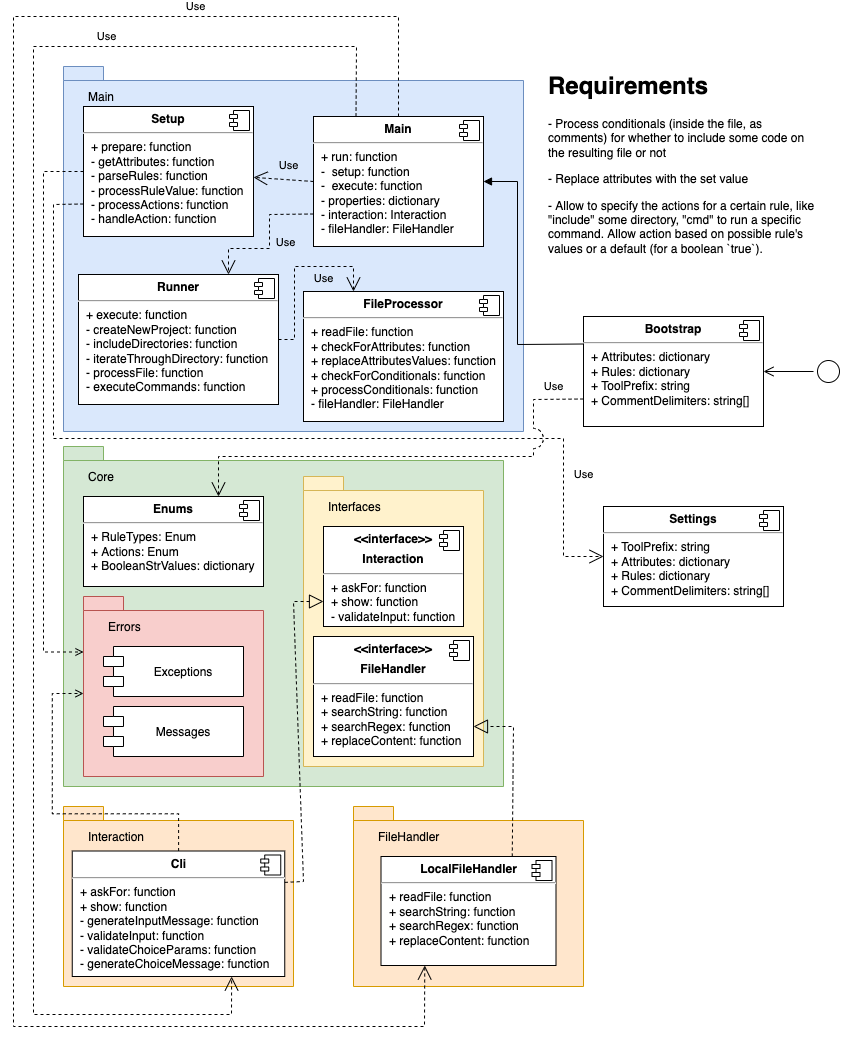

The diagram above was exported from draw.io. Its source (the exported page's mxGraphModel, read from the mxfile embedded in the PNG):
<mxGraphModel dx="1426" dy="830" grid="1" gridSize="10" guides="1" tooltips="1" connect="1" arrows="1" fold="1" page="0" pageScale="1" pageWidth="827" pageHeight="1169" background="none" math="0" shadow="0">
  <root>
    <mxCell id="0" />
    <mxCell id="1" parent="0" />
    <mxCell id="mlRTqT-2WI_JR_deL1to-29" value="" style="shape=folder;fontStyle=1;spacingTop=10;tabWidth=40;tabHeight=14;tabPosition=left;html=1;fillColor=#ffe6cc;strokeColor=#d79b00;" parent="1" vertex="1">
      <mxGeometry x="100" y="810" width="230" height="180" as="geometry" />
    </mxCell>
    <mxCell id="mlRTqT-2WI_JR_deL1to-26" value="" style="shape=folder;fontStyle=1;spacingTop=10;tabWidth=40;tabHeight=14;tabPosition=left;html=1;fillColor=#d5e8d4;strokeColor=#82b366;" parent="1" vertex="1">
      <mxGeometry x="100" y="450" width="440" height="340" as="geometry" />
    </mxCell>
    <mxCell id="mlRTqT-2WI_JR_deL1to-22" value="" style="shape=folder;fontStyle=1;spacingTop=10;tabWidth=40;tabHeight=14;tabPosition=left;html=1;fillColor=#dae8fc;strokeColor=#6c8ebf;" parent="1" vertex="1">
      <mxGeometry x="100" y="70" width="460" height="365" as="geometry" />
    </mxCell>
    <mxCell id="PrQMQKzOZonq59XuGsBp-6" style="edgeStyle=orthogonalEdgeStyle;rounded=0;orthogonalLoop=1;jettySize=auto;html=1;entryX=0;entryY=0;entryDx=0;entryDy=55.5;entryPerimeter=0;dashed=1;endArrow=open;endFill=0;" edge="1" parent="1" source="mlRTqT-2WI_JR_deL1to-3" target="PrQMQKzOZonq59XuGsBp-2">
      <mxGeometry relative="1" as="geometry">
        <Array as="points">
          <mxPoint x="80" y="175" />
          <mxPoint x="80" y="656" />
        </Array>
      </mxGeometry>
    </mxCell>
    <mxCell id="mlRTqT-2WI_JR_deL1to-3" value="&lt;p style=&quot;margin: 0px ; margin-top: 6px ; text-align: center&quot;&gt;&lt;b&gt;Setup&lt;/b&gt;&lt;/p&gt;&lt;hr&gt;&lt;p style=&quot;margin: 0px ; margin-left: 8px&quot;&gt;+ prepare: function&lt;/p&gt;&lt;p style=&quot;margin: 0px ; margin-left: 8px&quot;&gt;- getAttributes: function&lt;/p&gt;&lt;p style=&quot;margin: 0px ; margin-left: 8px&quot;&gt;- parseRules: function&lt;/p&gt;&lt;p style=&quot;margin: 0px ; margin-left: 8px&quot;&gt;- processRuleValue: function&lt;/p&gt;&lt;p style=&quot;margin: 0px ; margin-left: 8px&quot;&gt;- processActions: function&lt;/p&gt;&lt;p style=&quot;margin: 0px ; margin-left: 8px&quot;&gt;- handleAction: function&lt;/p&gt;" style="align=left;overflow=fill;html=1;dropTarget=0;" parent="1" vertex="1">
      <mxGeometry x="120" y="110" width="170" height="130" as="geometry" />
    </mxCell>
    <mxCell id="mlRTqT-2WI_JR_deL1to-4" value="" style="shape=component;jettyWidth=8;jettyHeight=4;" parent="mlRTqT-2WI_JR_deL1to-3" vertex="1">
      <mxGeometry x="1" width="20" height="20" relative="1" as="geometry">
        <mxPoint x="-24" y="4" as="offset" />
      </mxGeometry>
    </mxCell>
    <mxCell id="mlRTqT-2WI_JR_deL1to-5" value="&lt;p style=&quot;margin: 0px ; margin-top: 6px ; text-align: center&quot;&gt;&lt;b&gt;Main&lt;/b&gt;&lt;/p&gt;&lt;hr&gt;&lt;p style=&quot;margin: 0px ; margin-left: 8px&quot;&gt;+ run: function&lt;/p&gt;&lt;p style=&quot;margin: 0px ; margin-left: 8px&quot;&gt;-&amp;nbsp; setup: function&lt;br&gt;-&amp;nbsp; execute: function&lt;/p&gt;&lt;p style=&quot;margin: 0px ; margin-left: 8px&quot;&gt;- properties: dictionary&lt;/p&gt;&lt;p style=&quot;margin: 0px ; margin-left: 8px&quot;&gt;- interaction: Interaction&lt;/p&gt;&lt;p style=&quot;margin: 0px ; margin-left: 8px&quot;&gt;- fileHandler: FileHandler&lt;/p&gt;" style="align=left;overflow=fill;html=1;dropTarget=0;" parent="1" vertex="1">
      <mxGeometry x="350" y="120" width="170" height="130" as="geometry" />
    </mxCell>
    <mxCell id="mlRTqT-2WI_JR_deL1to-6" value="" style="shape=component;jettyWidth=8;jettyHeight=4;" parent="mlRTqT-2WI_JR_deL1to-5" vertex="1">
      <mxGeometry x="1" width="20" height="20" relative="1" as="geometry">
        <mxPoint x="-24" y="4" as="offset" />
      </mxGeometry>
    </mxCell>
    <mxCell id="mlRTqT-2WI_JR_deL1to-7" value="&lt;p style=&quot;margin: 0px ; margin-top: 6px ; text-align: center&quot;&gt;&lt;b&gt;Runner&lt;/b&gt;&lt;/p&gt;&lt;hr&gt;&lt;p style=&quot;margin: 0px ; margin-left: 8px&quot;&gt;+ execute: function&lt;/p&gt;&lt;p style=&quot;margin: 0px ; margin-left: 8px&quot;&gt;- createNewProject: function&lt;/p&gt;&lt;p style=&quot;margin: 0px ; margin-left: 8px&quot;&gt;- includeDirectories: function&lt;/p&gt;&lt;p style=&quot;margin: 0px ; margin-left: 8px&quot;&gt;- iterateThroughDirectory: function&lt;/p&gt;&lt;p style=&quot;margin: 0px ; margin-left: 8px&quot;&gt;- processFile: function&lt;/p&gt;&lt;p style=&quot;margin: 0px ; margin-left: 8px&quot;&gt;- executeCommands: function&lt;br&gt;&lt;/p&gt;" style="align=left;overflow=fill;html=1;dropTarget=0;" parent="1" vertex="1">
      <mxGeometry x="115" y="278" width="200" height="130" as="geometry" />
    </mxCell>
    <mxCell id="mlRTqT-2WI_JR_deL1to-8" value="" style="shape=component;jettyWidth=8;jettyHeight=4;" parent="mlRTqT-2WI_JR_deL1to-7" vertex="1">
      <mxGeometry x="1" width="20" height="20" relative="1" as="geometry">
        <mxPoint x="-24" y="4" as="offset" />
      </mxGeometry>
    </mxCell>
    <mxCell id="mlRTqT-2WI_JR_deL1to-9" value="&lt;h1&gt;Requirements&lt;/h1&gt;&lt;p&gt;- Process conditionals (inside the file, as comments) for whether to include some code on the resulting file or not&lt;/p&gt;&lt;p&gt;- Replace attributes with the set value&lt;/p&gt;&lt;p&gt;- Allow to specify the actions for a certain rule, like &quot;include&quot; some directory, &quot;cmd&quot; to run a specific command. Allow action based on possible rule's values or a default (for a boolean `true`).&lt;/p&gt;" style="text;html=1;strokeColor=none;fillColor=none;spacing=5;spacingTop=-20;whiteSpace=wrap;overflow=hidden;rounded=0;" parent="1" vertex="1">
      <mxGeometry x="580" y="70" width="280" height="200" as="geometry" />
    </mxCell>
    <mxCell id="mlRTqT-2WI_JR_deL1to-10" value="&lt;p style=&quot;margin: 0px ; margin-top: 6px ; text-align: center&quot;&gt;&lt;b&gt;FileProcessor&lt;/b&gt;&lt;/p&gt;&lt;hr&gt;&lt;p style=&quot;margin: 0px 0px 0px 8px&quot;&gt;+ readFile: function&lt;/p&gt;&lt;p style=&quot;margin: 0px 0px 0px 8px&quot;&gt;+ checkForAttributes: function&lt;/p&gt;&lt;p style=&quot;margin: 0px 0px 0px 8px&quot;&gt;+ replaceAttributesValues: function&lt;/p&gt;&lt;p style=&quot;margin: 0px 0px 0px 8px&quot;&gt;+ checkForConditionals: function&lt;/p&gt;&lt;p style=&quot;margin: 0px 0px 0px 8px&quot;&gt;+ processConditionals: function&lt;/p&gt;&lt;p style=&quot;margin: 0px 0px 0px 8px&quot;&gt;- fileHandler: FileHandler&lt;/p&gt;" style="align=left;overflow=fill;html=1;dropTarget=0;" parent="1" vertex="1">
      <mxGeometry x="340" y="295" width="200" height="130" as="geometry" />
    </mxCell>
    <mxCell id="mlRTqT-2WI_JR_deL1to-11" value="" style="shape=component;jettyWidth=8;jettyHeight=4;" parent="mlRTqT-2WI_JR_deL1to-10" vertex="1">
      <mxGeometry x="1" width="20" height="20" relative="1" as="geometry">
        <mxPoint x="-24" y="4" as="offset" />
      </mxGeometry>
    </mxCell>
    <mxCell id="mlRTqT-2WI_JR_deL1to-13" value="&lt;p style=&quot;margin: 0px ; margin-top: 6px ; text-align: center&quot;&gt;&lt;b&gt;Enums&lt;/b&gt;&lt;/p&gt;&lt;hr&gt;&lt;p style=&quot;margin: 0px ; margin-left: 8px&quot;&gt;+ RuleTypes: Enum&lt;br&gt;+ Actions: Enum&lt;/p&gt;&lt;p style=&quot;margin: 0px ; margin-left: 8px&quot;&gt;+ BooleanStrValues: dictionary&lt;/p&gt;" style="align=left;overflow=fill;html=1;dropTarget=0;" parent="1" vertex="1">
      <mxGeometry x="120" y="500" width="180" height="90" as="geometry" />
    </mxCell>
    <mxCell id="mlRTqT-2WI_JR_deL1to-14" value="" style="shape=component;jettyWidth=8;jettyHeight=4;" parent="mlRTqT-2WI_JR_deL1to-13" vertex="1">
      <mxGeometry x="1" width="20" height="20" relative="1" as="geometry">
        <mxPoint x="-24" y="4" as="offset" />
      </mxGeometry>
    </mxCell>
    <mxCell id="mlRTqT-2WI_JR_deL1to-27" value="" style="shape=folder;fontStyle=1;spacingTop=10;tabWidth=40;tabHeight=14;tabPosition=left;html=1;fillColor=#fff2cc;strokeColor=#d6b656;" parent="1" vertex="1">
      <mxGeometry x="340" y="480" width="180" height="290" as="geometry" />
    </mxCell>
    <mxCell id="mlRTqT-2WI_JR_deL1to-16" value="&lt;p style=&quot;margin: 0px ; margin-top: 6px ; text-align: center&quot;&gt;&lt;b&gt;&amp;lt;&amp;lt;interface&amp;gt;&amp;gt;&lt;/b&gt;&lt;/p&gt;&lt;p style=&quot;margin: 0px ; margin-top: 6px ; text-align: center&quot;&gt;&lt;b&gt;Interaction&lt;/b&gt;&lt;/p&gt;&lt;hr&gt;&lt;p style=&quot;margin: 0px ; margin-left: 8px&quot;&gt;+ askFor: function&lt;/p&gt;&lt;p style=&quot;margin: 0px ; margin-left: 8px&quot;&gt;+ show: function&lt;/p&gt;&lt;p style=&quot;margin: 0px ; margin-left: 8px&quot;&gt;- validateInput: function&lt;br&gt;&lt;/p&gt;" style="align=left;overflow=fill;html=1;dropTarget=0;" parent="1" vertex="1">
      <mxGeometry x="360" y="530" width="140" height="100" as="geometry" />
    </mxCell>
    <mxCell id="mlRTqT-2WI_JR_deL1to-17" value="" style="shape=component;jettyWidth=8;jettyHeight=4;" parent="mlRTqT-2WI_JR_deL1to-16" vertex="1">
      <mxGeometry x="1" width="20" height="20" relative="1" as="geometry">
        <mxPoint x="-24" y="4" as="offset" />
      </mxGeometry>
    </mxCell>
    <mxCell id="PrQMQKzOZonq59XuGsBp-5" style="edgeStyle=orthogonalEdgeStyle;rounded=0;orthogonalLoop=1;jettySize=auto;html=1;entryX=0;entryY=0;entryDx=0;entryDy=97;entryPerimeter=0;endArrow=open;endFill=0;dashed=1;" edge="1" parent="1" source="mlRTqT-2WI_JR_deL1to-20" target="PrQMQKzOZonq59XuGsBp-2">
      <mxGeometry relative="1" as="geometry" />
    </mxCell>
    <mxCell id="mlRTqT-2WI_JR_deL1to-20" value="&lt;p style=&quot;margin: 0px ; margin-top: 6px ; text-align: center&quot;&gt;&lt;b&gt;Cli&lt;/b&gt;&lt;/p&gt;&lt;hr&gt;&lt;p style=&quot;margin: 0px ; margin-left: 8px&quot;&gt;+ askFor: function&lt;/p&gt;&lt;p style=&quot;margin: 0px ; margin-left: 8px&quot;&gt;+ show: function&lt;/p&gt;&lt;p style=&quot;margin: 0px ; margin-left: 8px&quot;&gt;- generateInputMessage: function&lt;/p&gt;&lt;p style=&quot;margin: 0px ; margin-left: 8px&quot;&gt;- validateInput: function&lt;br&gt;&lt;/p&gt;&lt;p style=&quot;margin: 0px ; margin-left: 8px&quot;&gt;- validateChoiceParams: function&lt;/p&gt;&lt;p style=&quot;margin: 0px ; margin-left: 8px&quot;&gt;- generateChoiceMessage: function&lt;/p&gt;" style="align=left;overflow=fill;html=1;dropTarget=0;" parent="1" vertex="1">
      <mxGeometry x="108.75" y="854.5" width="212.5" height="125.5" as="geometry" />
    </mxCell>
    <mxCell id="mlRTqT-2WI_JR_deL1to-21" value="" style="shape=component;jettyWidth=8;jettyHeight=4;" parent="mlRTqT-2WI_JR_deL1to-20" vertex="1">
      <mxGeometry x="1" width="20" height="20" relative="1" as="geometry">
        <mxPoint x="-24" y="4" as="offset" />
      </mxGeometry>
    </mxCell>
    <mxCell id="mlRTqT-2WI_JR_deL1to-24" value="Main" style="text;align=left;fontStyle=0;verticalAlign=middle;spacingLeft=3;spacingRight=3;strokeColor=none;rotatable=0;points=[[0,0.5],[1,0.5]];portConstraint=eastwest;" parent="1" vertex="1">
      <mxGeometry x="120" y="90" width="80" height="20" as="geometry" />
    </mxCell>
    <mxCell id="mlRTqT-2WI_JR_deL1to-25" value="Core" style="text;align=left;fontStyle=0;verticalAlign=middle;spacingLeft=3;spacingRight=3;strokeColor=none;rotatable=0;points=[[0,0.5],[1,0.5]];portConstraint=eastwest;" parent="1" vertex="1">
      <mxGeometry x="120" y="470" width="80" height="20" as="geometry" />
    </mxCell>
    <mxCell id="mlRTqT-2WI_JR_deL1to-28" value="Interfaces" style="text;align=left;fontStyle=0;verticalAlign=middle;spacingLeft=3;spacingRight=3;strokeColor=none;rotatable=0;points=[[0,0.5],[1,0.5]];portConstraint=eastwest;" parent="1" vertex="1">
      <mxGeometry x="360" y="500" width="80" height="20" as="geometry" />
    </mxCell>
    <mxCell id="mlRTqT-2WI_JR_deL1to-30" value="Interaction" style="text;align=left;fontStyle=0;verticalAlign=middle;spacingLeft=3;spacingRight=3;strokeColor=none;rotatable=0;points=[[0,0.5],[1,0.5]];portConstraint=eastwest;" parent="1" vertex="1">
      <mxGeometry x="120" y="830" width="80" height="20" as="geometry" />
    </mxCell>
    <mxCell id="mlRTqT-2WI_JR_deL1to-31" value="" style="endArrow=block;dashed=1;endFill=0;endSize=12;html=1;rounded=0;exitX=1;exitY=0.25;exitDx=0;exitDy=0;entryX=0;entryY=0.75;entryDx=0;entryDy=0;" parent="1" source="mlRTqT-2WI_JR_deL1to-20" target="mlRTqT-2WI_JR_deL1to-16" edge="1">
      <mxGeometry width="160" relative="1" as="geometry">
        <mxPoint x="440" y="540" as="sourcePoint" />
        <mxPoint x="600" y="540" as="targetPoint" />
        <Array as="points">
          <mxPoint x="340" y="885" />
          <mxPoint x="330" y="605" />
        </Array>
      </mxGeometry>
    </mxCell>
    <mxCell id="mlRTqT-2WI_JR_deL1to-32" value="&lt;p style=&quot;margin: 0px ; margin-top: 6px ; text-align: center&quot;&gt;&lt;b&gt;&amp;lt;&amp;lt;interface&amp;gt;&amp;gt;&lt;/b&gt;&lt;/p&gt;&lt;p style=&quot;margin: 0px ; margin-top: 6px ; text-align: center&quot;&gt;&lt;b&gt;FileHandler&lt;/b&gt;&lt;/p&gt;&lt;hr&gt;&lt;p style=&quot;margin: 0px ; margin-left: 8px&quot;&gt;+ readFile: function&lt;br&gt;+ searchString: function&lt;/p&gt;&lt;p style=&quot;margin: 0px ; margin-left: 8px&quot;&gt;+ searchRegex: function&lt;/p&gt;&lt;p style=&quot;margin: 0px ; margin-left: 8px&quot;&gt;+ replaceContent: function&lt;/p&gt;" style="align=left;overflow=fill;html=1;dropTarget=0;" parent="1" vertex="1">
      <mxGeometry x="350" y="640" width="160" height="120" as="geometry" />
    </mxCell>
    <mxCell id="mlRTqT-2WI_JR_deL1to-33" value="" style="shape=component;jettyWidth=8;jettyHeight=4;" parent="mlRTqT-2WI_JR_deL1to-32" vertex="1">
      <mxGeometry x="1" width="20" height="20" relative="1" as="geometry">
        <mxPoint x="-24" y="4" as="offset" />
      </mxGeometry>
    </mxCell>
    <mxCell id="mlRTqT-2WI_JR_deL1to-34" value="" style="shape=folder;fontStyle=1;spacingTop=10;tabWidth=40;tabHeight=14;tabPosition=left;html=1;fillColor=#ffe6cc;strokeColor=#d79b00;" parent="1" vertex="1">
      <mxGeometry x="390" y="810" width="230" height="180" as="geometry" />
    </mxCell>
    <mxCell id="mlRTqT-2WI_JR_deL1to-37" value="FileHandler" style="text;align=left;fontStyle=0;verticalAlign=middle;spacingLeft=3;spacingRight=3;strokeColor=none;rotatable=0;points=[[0,0.5],[1,0.5]];portConstraint=eastwest;" parent="1" vertex="1">
      <mxGeometry x="410" y="830" width="80" height="20" as="geometry" />
    </mxCell>
    <mxCell id="mlRTqT-2WI_JR_deL1to-38" value="&lt;p style=&quot;margin: 0px ; margin-top: 6px ; text-align: center&quot;&gt;&lt;b&gt;LocalFileHandler&lt;/b&gt;&lt;/p&gt;&lt;hr&gt;&lt;p style=&quot;margin: 0px ; margin-left: 8px&quot;&gt;+ readFile: function&lt;br&gt;+ searchString: function&lt;/p&gt;&lt;p style=&quot;margin: 0px ; margin-left: 8px&quot;&gt;+ searchRegex: function&lt;/p&gt;&lt;p style=&quot;margin: 0px ; margin-left: 8px&quot;&gt;+ replaceContent: function&lt;/p&gt;" style="align=left;overflow=fill;html=1;dropTarget=0;" parent="1" vertex="1">
      <mxGeometry x="417.5" y="860" width="175" height="109" as="geometry" />
    </mxCell>
    <mxCell id="mlRTqT-2WI_JR_deL1to-39" value="" style="shape=component;jettyWidth=8;jettyHeight=4;" parent="mlRTqT-2WI_JR_deL1to-38" vertex="1">
      <mxGeometry x="1" width="20" height="20" relative="1" as="geometry">
        <mxPoint x="-24" y="4" as="offset" />
      </mxGeometry>
    </mxCell>
    <mxCell id="mlRTqT-2WI_JR_deL1to-40" value="" style="endArrow=block;dashed=1;endFill=0;endSize=12;html=1;rounded=0;exitX=0.75;exitY=0;exitDx=0;exitDy=0;entryX=1;entryY=0.75;entryDx=0;entryDy=0;" parent="1" source="mlRTqT-2WI_JR_deL1to-38" target="mlRTqT-2WI_JR_deL1to-32" edge="1">
      <mxGeometry width="160" relative="1" as="geometry">
        <mxPoint x="670" y="862.5" as="sourcePoint" />
        <mxPoint x="770" y="550" as="targetPoint" />
        <Array as="points">
          <mxPoint x="550" y="730" />
        </Array>
      </mxGeometry>
    </mxCell>
    <mxCell id="mlRTqT-2WI_JR_deL1to-41" value="&lt;p style=&quot;margin: 0px ; margin-top: 6px ; text-align: center&quot;&gt;&lt;b&gt;Settings&lt;/b&gt;&lt;/p&gt;&lt;hr&gt;&lt;p style=&quot;margin: 0px ; margin-left: 8px&quot;&gt;+ ToolPrefix: string&lt;br&gt;+ Attributes: dictionary&lt;/p&gt;&lt;p style=&quot;margin: 0px ; margin-left: 8px&quot;&gt;+ Rules: dictionary&lt;/p&gt;&lt;p style=&quot;margin: 0px ; margin-left: 8px&quot;&gt;+ CommentDelimiters: string[]&lt;/p&gt;" style="align=left;overflow=fill;html=1;dropTarget=0;" parent="1" vertex="1">
      <mxGeometry x="640" y="510" width="180" height="100" as="geometry" />
    </mxCell>
    <mxCell id="mlRTqT-2WI_JR_deL1to-42" value="" style="shape=component;jettyWidth=8;jettyHeight=4;" parent="mlRTqT-2WI_JR_deL1to-41" vertex="1">
      <mxGeometry x="1" width="20" height="20" relative="1" as="geometry">
        <mxPoint x="-24" y="4" as="offset" />
      </mxGeometry>
    </mxCell>
    <mxCell id="mlRTqT-2WI_JR_deL1to-43" value="Use" style="endArrow=open;endSize=12;dashed=1;html=1;rounded=0;exitX=0;exitY=0.75;exitDx=0;exitDy=0;entryX=0;entryY=0.5;entryDx=0;entryDy=0;" parent="1" source="mlRTqT-2WI_JR_deL1to-3" target="mlRTqT-2WI_JR_deL1to-41" edge="1">
      <mxGeometry x="0.7383" y="20" width="160" relative="1" as="geometry">
        <mxPoint x="620" y="710" as="sourcePoint" />
        <mxPoint x="780" y="710" as="targetPoint" />
        <Array as="points">
          <mxPoint x="90" y="208" />
          <mxPoint x="90" y="442" />
          <mxPoint x="600" y="442" />
          <mxPoint x="600" y="560" />
        </Array>
        <mxPoint as="offset" />
      </mxGeometry>
    </mxCell>
    <mxCell id="mlRTqT-2WI_JR_deL1to-44" value="&lt;p style=&quot;margin: 0px ; margin-top: 6px ; text-align: center&quot;&gt;&lt;b&gt;Bootstrap&lt;/b&gt;&lt;/p&gt;&lt;hr&gt;&lt;p style=&quot;margin: 0px ; margin-left: 8px&quot;&gt;+ Attributes: dictionary&lt;br&gt;+ Rules: dictionary&lt;/p&gt;&lt;p style=&quot;margin: 0px ; margin-left: 8px&quot;&gt;+ ToolPrefix: string&lt;/p&gt;&lt;p style=&quot;margin: 0px ; margin-left: 8px&quot;&gt;+ CommentDelimiters: string[]&lt;/p&gt;" style="align=left;overflow=fill;html=1;dropTarget=0;" parent="1" vertex="1">
      <mxGeometry x="620" y="320" width="180" height="110" as="geometry" />
    </mxCell>
    <mxCell id="mlRTqT-2WI_JR_deL1to-45" value="" style="shape=component;jettyWidth=8;jettyHeight=4;" parent="mlRTqT-2WI_JR_deL1to-44" vertex="1">
      <mxGeometry x="1" width="20" height="20" relative="1" as="geometry">
        <mxPoint x="-24" y="4" as="offset" />
      </mxGeometry>
    </mxCell>
    <mxCell id="mlRTqT-2WI_JR_deL1to-46" value="" style="endArrow=block;html=1;rounded=0;exitX=0;exitY=0.25;exitDx=0;exitDy=0;entryX=1;entryY=0.5;entryDx=0;entryDy=0;endFill=1;" parent="1" source="mlRTqT-2WI_JR_deL1to-44" target="mlRTqT-2WI_JR_deL1to-5" edge="1">
      <mxGeometry x="-0.8539" y="-8" width="160" relative="1" as="geometry">
        <mxPoint x="844" y="457" as="sourcePoint" />
        <mxPoint x="1004" y="457" as="targetPoint" />
        <Array as="points">
          <mxPoint x="554" y="348" />
          <mxPoint x="554" y="185" />
        </Array>
        <mxPoint as="offset" />
      </mxGeometry>
    </mxCell>
    <mxCell id="mlRTqT-2WI_JR_deL1to-47" value="Use" style="endArrow=open;endSize=12;dashed=1;html=1;rounded=0;exitX=0;exitY=0.5;exitDx=0;exitDy=0;labelBackgroundColor=none;" parent="1" source="mlRTqT-2WI_JR_deL1to-5" target="mlRTqT-2WI_JR_deL1to-3" edge="1">
      <mxGeometry x="-0.1333" y="-14" width="160" relative="1" as="geometry">
        <mxPoint x="443" y="506" as="sourcePoint" />
        <mxPoint x="603" y="506" as="targetPoint" />
        <mxPoint as="offset" />
      </mxGeometry>
    </mxCell>
    <mxCell id="mlRTqT-2WI_JR_deL1to-48" value="Use" style="endArrow=open;endSize=12;dashed=1;html=1;rounded=0;exitX=0;exitY=0.75;exitDx=0;exitDy=0;labelBackgroundColor=none;entryX=0.75;entryY=0;entryDx=0;entryDy=0;" parent="1" source="mlRTqT-2WI_JR_deL1to-5" target="mlRTqT-2WI_JR_deL1to-7" edge="1">
      <mxGeometry x="-0.0125" y="16" width="160" relative="1" as="geometry">
        <mxPoint x="360" y="185" as="sourcePoint" />
        <mxPoint x="300" y="185" as="targetPoint" />
        <Array as="points">
          <mxPoint x="306" y="218" />
          <mxPoint x="306" y="252" />
          <mxPoint x="265" y="252" />
        </Array>
        <mxPoint as="offset" />
      </mxGeometry>
    </mxCell>
    <mxCell id="mlRTqT-2WI_JR_deL1to-49" value="Use" style="endArrow=open;endSize=12;dashed=1;html=1;rounded=0;exitX=1;exitY=0.5;exitDx=0;exitDy=0;labelBackgroundColor=none;entryX=0.25;entryY=0;entryDx=0;entryDy=0;" parent="1" source="mlRTqT-2WI_JR_deL1to-7" target="mlRTqT-2WI_JR_deL1to-10" edge="1">
      <mxGeometry x="0.3642" y="-12" width="160" relative="1" as="geometry">
        <mxPoint x="360" y="185" as="sourcePoint" />
        <mxPoint x="300" y="185" as="targetPoint" />
        <Array as="points">
          <mxPoint x="331" y="343" />
          <mxPoint x="331" y="270" />
          <mxPoint x="390" y="270" />
        </Array>
        <mxPoint as="offset" />
      </mxGeometry>
    </mxCell>
    <mxCell id="mlRTqT-2WI_JR_deL1to-51" value="Use" style="endArrow=open;endSize=12;dashed=1;html=1;rounded=0;labelBackgroundColor=none;exitX=0.5;exitY=0;exitDx=0;exitDy=0;entryX=0.25;entryY=1;entryDx=0;entryDy=0;" parent="1" source="mlRTqT-2WI_JR_deL1to-5" target="mlRTqT-2WI_JR_deL1to-38" edge="1">
      <mxGeometry x="-0.6921" y="-10" width="160" relative="1" as="geometry">
        <mxPoint x="705" y="699.41" as="sourcePoint" />
        <mxPoint x="865" y="699.41" as="targetPoint" />
        <Array as="points">
          <mxPoint x="435" y="20" />
          <mxPoint x="50" y="20" />
          <mxPoint x="50" y="1030" />
          <mxPoint x="461" y="1030" />
        </Array>
        <mxPoint as="offset" />
      </mxGeometry>
    </mxCell>
    <mxCell id="mlRTqT-2WI_JR_deL1to-52" value="Use" style="endArrow=open;endSize=12;dashed=1;html=1;rounded=0;labelBackgroundColor=none;exitX=0.25;exitY=0;exitDx=0;exitDy=0;entryX=0.75;entryY=1;entryDx=0;entryDy=0;" parent="1" source="mlRTqT-2WI_JR_deL1to-5" target="mlRTqT-2WI_JR_deL1to-20" edge="1">
      <mxGeometry x="-0.5985" y="-10" width="160" relative="1" as="geometry">
        <mxPoint x="810.0000000000005" y="412.5" as="sourcePoint" />
        <mxPoint x="602.5" y="930" as="targetPoint" />
        <Array as="points">
          <mxPoint x="393" y="50" />
          <mxPoint x="70" y="50" />
          <mxPoint x="70" y="1018" />
          <mxPoint x="268" y="1018" />
        </Array>
        <mxPoint x="1" as="offset" />
      </mxGeometry>
    </mxCell>
    <mxCell id="mlRTqT-2WI_JR_deL1to-53" value="" style="ellipse;html=1;shape=startState;fillColor=default;strokeColor=default;" parent="1" vertex="1">
      <mxGeometry x="850" y="360" width="30" height="30" as="geometry" />
    </mxCell>
    <mxCell id="mlRTqT-2WI_JR_deL1to-54" value="" style="edgeStyle=orthogonalEdgeStyle;html=1;verticalAlign=bottom;endArrow=open;endSize=8;strokeColor=#000000;rounded=0;labelBackgroundColor=none;entryX=1;entryY=0.5;entryDx=0;entryDy=0;exitX=0;exitY=0.5;exitDx=0;exitDy=0;" parent="1" source="mlRTqT-2WI_JR_deL1to-53" target="mlRTqT-2WI_JR_deL1to-44" edge="1">
      <mxGeometry relative="1" as="geometry">
        <mxPoint x="828.0000000000005" y="349.5" as="targetPoint" />
        <mxPoint x="853" y="348.0000000000002" as="sourcePoint" />
      </mxGeometry>
    </mxCell>
    <mxCell id="mlRTqT-2WI_JR_deL1to-56" value="Use" style="endArrow=open;endSize=12;dashed=1;html=1;rounded=0;labelBackgroundColor=none;strokeColor=#000000;exitX=0;exitY=0.75;exitDx=0;exitDy=0;entryX=0.75;entryY=0;entryDx=0;entryDy=0;jumpStyle=arc;jumpSize=20;" parent="1" source="mlRTqT-2WI_JR_deL1to-44" target="mlRTqT-2WI_JR_deL1to-13" edge="1">
      <mxGeometry x="-0.8707" y="-13" width="160" relative="1" as="geometry">
        <mxPoint x="440" y="420" as="sourcePoint" />
        <mxPoint x="600" y="420" as="targetPoint" />
        <Array as="points">
          <mxPoint x="570" y="403" />
          <mxPoint x="570" y="460" />
          <mxPoint x="255" y="460" />
        </Array>
        <mxPoint as="offset" />
      </mxGeometry>
    </mxCell>
    <mxCell id="PrQMQKzOZonq59XuGsBp-2" value="" style="shape=folder;fontStyle=1;spacingTop=10;tabWidth=40;tabHeight=14;tabPosition=left;html=1;fillColor=#f8cecc;strokeColor=#b85450;" vertex="1" parent="1">
      <mxGeometry x="120" y="600" width="180" height="180" as="geometry" />
    </mxCell>
    <mxCell id="PrQMQKzOZonq59XuGsBp-1" value="Errors" style="text;align=left;fontStyle=0;verticalAlign=middle;spacingLeft=3;spacingRight=3;strokeColor=none;rotatable=0;points=[[0,0.5],[1,0.5]];portConstraint=eastwest;" vertex="1" parent="1">
      <mxGeometry x="140" y="620" width="80" height="20" as="geometry" />
    </mxCell>
    <mxCell id="PrQMQKzOZonq59XuGsBp-3" value="Exceptions" style="shape=module;align=left;spacingLeft=20;align=center;verticalAlign=middle;" vertex="1" parent="1">
      <mxGeometry x="140" y="650" width="140" height="50" as="geometry" />
    </mxCell>
    <mxCell id="PrQMQKzOZonq59XuGsBp-4" value="Messages" style="shape=module;align=left;spacingLeft=20;align=center;verticalAlign=middle;" vertex="1" parent="1">
      <mxGeometry x="140" y="710" width="140" height="50" as="geometry" />
    </mxCell>
  </root>
</mxGraphModel>